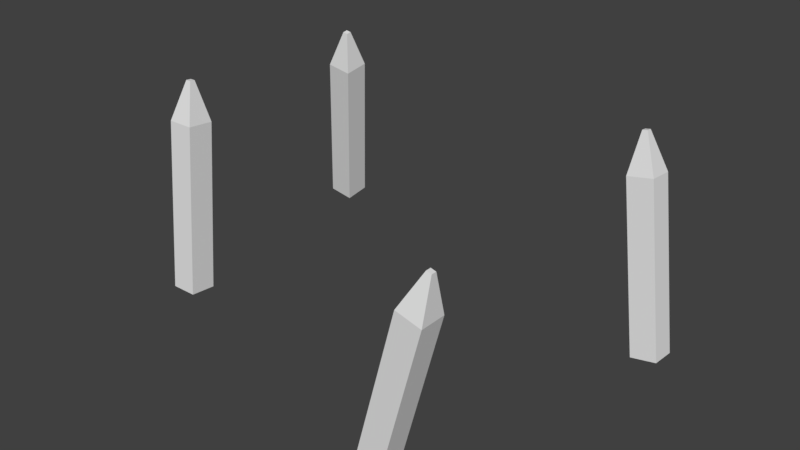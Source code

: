 # Source: hasira.blend  (saved by Blender 2.79.0; exported with 4.5.12 LTS)
import bpy
from mathutils import Matrix  # noqa: F401  (used for matrix-valued properties, if any)

bpy.ops.wm.read_factory_settings(use_empty=True)
scene = bpy.context.scene
scene.name = 'Scene'

# ---- collections
col_collection_1 = bpy.data.collections.new('Collection 1'); scene.collection.children.link(col_collection_1)

# ---- materials (node trees are filled in below, after node groups)
mat_material_002 = bpy.data.materials.new('Material.002')
mat_material_002.alpha_threshold = 0.0
mat_material_002.use_transparent_shadow = False
mat_material_002.roughness = 0.5
mat_material_001 = bpy.data.materials.new('Material.001')
mat_material_001.alpha_threshold = 0.0
mat_material_001.use_transparent_shadow = False
mat_material_001.roughness = 0.5
mat_material_003 = bpy.data.materials.new('Material.003')
mat_material_003.alpha_threshold = 0.0
mat_material_003.use_transparent_shadow = False
mat_material_003.roughness = 0.5
mat_material_004 = bpy.data.materials.new('Material.004')
mat_material_004.alpha_threshold = 0.0
mat_material_004.use_transparent_shadow = False
mat_material_004.roughness = 0.5

# ---- material node trees

# ---- world
world_world = bpy.data.worlds.new('World'); scene.world = world_world
world_world.color = (0.05088, 0.05088, 0.05088)
world_world.use_sun_shadow = False
world_world.sun_shadow_jitter_overblur = 0.0
world_world.cycles.sampling_method = 'MANUAL'

# ---- meshes
me_cube_001 = bpy.data.meshes.new('Cube.001')
me_cube_001.from_pydata([(-1.0, -1.0, -1.0), (-1.0, -1.0, 12.0), (-1.0, 1.0, -1.0), (-1.0, 1.0, 12.0), (1.0, -1.0, -1.0), (1.0, -1.0, 12.0), (1.0, 1.0, -1.0), (1.0, 1.0, 12.0), (-0.2, -0.2, 15.0), (-0.2, 0.2, 15.0), (0.2, 0.2, 15.0), (0.2, -0.2, 15.0)], [], [(0, 1, 3, 2), (2, 3, 7, 6), (6, 7, 5, 4), (4, 5, 1, 0), (2, 6, 4, 0), (7, 3, 9, 10), (10, 9, 8, 11), (5, 7, 10, 11), (3, 1, 8, 9), (1, 5, 11, 8)])
_uv = me_cube_001.uv_layers.new(name='UVMap')
_uv.uv.foreach_set('vector', [0.6, 0.0, 0.6, 0.8072, 0.4, 0.8072, 0.4, 1.493e-08, 0.0, 1.0, 7.153e-08, 0.1928, 0.2, 0.1928, 0.2, 1.0, 0.8, 0.0, 0.8, 0.8072, 0.6, 0.8072, 0.6, 1.493e-08, 0.2, 1.0, 0.2, 0.1928, 0.4, 0.1928, 0.4, 1.0, 1.0, 0.1252, 0.8, 0.1252, 0.8, 1.12e-08, 1.0, 0.0, 0.2, 0.1928, 7.153e-08, 0.1928, 0.08, 0.0, 0.12, 0.0, 0.84, 0.1252, 0.84, 0.1503, 0.8, 0.1503, 0.8, 0.1252, 0.6, 0.8072, 0.8, 0.8072, 0.72, 1.0, 0.68, 1.0, 0.4, 0.8072, 0.6, 0.8072, 0.52, 1.0, 0.48, 1.0, 0.4, 0.1928, 0.2, 0.1928, 0.28, 0.0, 0.32, 0.0])
me_cube_001.materials.append(mat_material_002)
me_cube_001.use_remesh_preserve_volume = False
me_cube_001.use_remesh_preserve_attributes = False
me_cube_001.use_mirror_vertex_groups = False
me_cube_001.update()
me_cube_002 = bpy.data.meshes.new('Cube.002')
me_cube_002.from_pydata([(-1.0, -1.0, -1.0), (-1.0, -1.0, 12.0), (-1.0, 1.0, -1.0), (-1.0, 1.0, 12.0), (1.0, -1.0, -1.0), (1.0, -1.0, 12.0), (1.0, 1.0, -1.0), (1.0, 1.0, 12.0), (-0.2, -0.2, 15.0), (-0.2, 0.2, 15.0), (0.2, 0.2, 15.0), (0.2, -0.2, 15.0)], [], [(0, 1, 3, 2), (2, 3, 7, 6), (6, 7, 5, 4), (4, 5, 1, 0), (2, 6, 4, 0), (7, 3, 9, 10), (10, 9, 8, 11), (5, 7, 10, 11), (3, 1, 8, 9), (1, 5, 11, 8)])
_uv = me_cube_002.uv_layers.new(name='UVMap')
_uv.uv.foreach_set('vector', [0.6, 0.0, 0.6, 0.8072, 0.4, 0.8072, 0.4, 1.493e-08, 0.0, 1.0, 7.153e-08, 0.1928, 0.2, 0.1928, 0.2, 1.0, 0.8, 0.0, 0.8, 0.8072, 0.6, 0.8072, 0.6, 1.493e-08, 0.2, 1.0, 0.2, 0.1928, 0.4, 0.1928, 0.4, 1.0, 1.0, 0.1252, 0.8, 0.1252, 0.8, 1.12e-08, 1.0, 0.0, 0.2, 0.1928, 7.153e-08, 0.1928, 0.08, 0.0, 0.12, 0.0, 0.84, 0.1252, 0.84, 0.1503, 0.8, 0.1503, 0.8, 0.1252, 0.6, 0.8072, 0.8, 0.8072, 0.72, 1.0, 0.68, 1.0, 0.4, 0.8072, 0.6, 0.8072, 0.52, 1.0, 0.48, 1.0, 0.4, 0.1928, 0.2, 0.1928, 0.28, 0.0, 0.32, 0.0])
me_cube_002.materials.append(mat_material_001)
me_cube_002.use_remesh_preserve_volume = False
me_cube_002.use_remesh_preserve_attributes = False
me_cube_002.use_mirror_vertex_groups = False
me_cube_002.update()
me_cube_003 = bpy.data.meshes.new('Cube.003')
me_cube_003.from_pydata([(-1.0, -1.0, -1.0), (-1.0, -1.0, 12.0), (-1.0, 1.0, -1.0), (-1.0, 1.0, 12.0), (1.0, -1.0, -1.0), (1.0, -1.0, 12.0), (1.0, 1.0, -1.0), (1.0, 1.0, 12.0), (-0.2, -0.2, 15.0), (-0.2, 0.2, 15.0), (0.2, 0.2, 15.0), (0.2, -0.2, 15.0)], [], [(0, 1, 3, 2), (2, 3, 7, 6), (6, 7, 5, 4), (4, 5, 1, 0), (2, 6, 4, 0), (7, 3, 9, 10), (10, 9, 8, 11), (5, 7, 10, 11), (3, 1, 8, 9), (1, 5, 11, 8)])
_uv = me_cube_003.uv_layers.new(name='UVMap')
_uv.uv.foreach_set('vector', [0.6, 0.0, 0.6, 0.8072, 0.4, 0.8072, 0.4, 1.493e-08, 0.0, 1.0, 7.153e-08, 0.1928, 0.2, 0.1928, 0.2, 1.0, 0.8, 0.0, 0.8, 0.8072, 0.6, 0.8072, 0.6, 1.493e-08, 0.2, 1.0, 0.2, 0.1928, 0.4, 0.1928, 0.4, 1.0, 1.0, 0.1252, 0.8, 0.1252, 0.8, 1.12e-08, 1.0, 0.0, 0.2, 0.1928, 7.153e-08, 0.1928, 0.08, 0.0, 0.12, 0.0, 0.84, 0.1252, 0.84, 0.1503, 0.8, 0.1503, 0.8, 0.1252, 0.6, 0.8072, 0.8, 0.8072, 0.72, 1.0, 0.68, 1.0, 0.4, 0.8072, 0.6, 0.8072, 0.52, 1.0, 0.48, 1.0, 0.4, 0.1928, 0.2, 0.1928, 0.28, 0.0, 0.32, 0.0])
me_cube_003.materials.append(mat_material_003)
me_cube_003.use_remesh_preserve_volume = False
me_cube_003.use_remesh_preserve_attributes = False
me_cube_003.use_mirror_vertex_groups = False
me_cube_003.update()
me_cube_004 = bpy.data.meshes.new('Cube.004')
me_cube_004.from_pydata([(-1.0, -1.0, -1.0), (-1.0, -1.0, 12.0), (-1.0, 1.0, -1.0), (-1.0, 1.0, 12.0), (1.0, -1.0, -1.0), (1.0, -1.0, 12.0), (1.0, 1.0, -1.0), (1.0, 1.0, 12.0), (-0.2, -0.2, 15.0), (-0.2, 0.2, 15.0), (0.2, 0.2, 15.0), (0.2, -0.2, 15.0)], [], [(0, 1, 3, 2), (2, 3, 7, 6), (6, 7, 5, 4), (4, 5, 1, 0), (2, 6, 4, 0), (7, 3, 9, 10), (10, 9, 8, 11), (5, 7, 10, 11), (3, 1, 8, 9), (1, 5, 11, 8)])
_uv = me_cube_004.uv_layers.new(name='UVMap')
_uv.uv.foreach_set('vector', [0.6, 0.0, 0.6, 0.8072, 0.4, 0.8072, 0.4, 1.493e-08, 0.0, 1.0, 7.153e-08, 0.1928, 0.2, 0.1928, 0.2, 1.0, 0.8, 0.0, 0.8, 0.8072, 0.6, 0.8072, 0.6, 1.493e-08, 0.2, 1.0, 0.2, 0.1928, 0.4, 0.1928, 0.4, 1.0, 1.0, 0.1252, 0.8, 0.1252, 0.8, 1.12e-08, 1.0, 0.0, 0.2, 0.1928, 7.153e-08, 0.1928, 0.08, 0.0, 0.12, 0.0, 0.84, 0.1252, 0.84, 0.1503, 0.8, 0.1503, 0.8, 0.1252, 0.6, 0.8072, 0.8, 0.8072, 0.72, 1.0, 0.68, 1.0, 0.4, 0.8072, 0.6, 0.8072, 0.52, 1.0, 0.48, 1.0, 0.4, 0.1928, 0.2, 0.1928, 0.28, 0.0, 0.32, 0.0])
me_cube_004.materials.append(mat_material_004)
me_cube_004.use_remesh_preserve_volume = False
me_cube_004.use_remesh_preserve_attributes = False
me_cube_004.use_mirror_vertex_groups = False
me_cube_004.update()

# ---- objects
ob_cube = bpy.data.objects.new('Cube', me_cube_001)
ob_cube_001 = bpy.data.objects.new('Cube.001', me_cube_002)
ob_cube_002 = bpy.data.objects.new('Cube.002', me_cube_003)
ob_cube_003 = bpy.data.objects.new('Cube.003', me_cube_004)

# ---- transforms, parenting, visibility, modifiers, constraints
ob_cube.location = (-5.0, -3.0, -0.9)
ob_cube.rotation_euler = (-0.08727, -1.935e-17, 8.449e-19)
ob_cube.scale = (0.4, 0.4, 0.4)
ob_cube.lineart.crease_threshold = 0.0
ob_cube_001.location = (4.0, -5.0, -1.9)
ob_cube_001.rotation_euler = (-1.207e-09, 0.2618, -9.172e-09)
ob_cube_001.scale = (0.4, 0.4, 0.4)
ob_cube_001.lineart.crease_threshold = 0.0
ob_cube_002.location = (7.0, 3.0, -1.3)
ob_cube_002.rotation_euler = (-0.08861, -0.1739, 0.01537)
ob_cube_002.scale = (0.4, 0.4, 0.4)
ob_cube_002.lineart.crease_threshold = 0.0
ob_cube_003.location = (-6.0, 5.0, -0.9)
ob_cube_003.rotation_euler = (0.1745, 0.1745, -6.035e-09)
ob_cube_003.scale = (0.4, 0.4, 0.4)
ob_cube_003.lineart.crease_threshold = 0.0

# ---- collection membership
col_collection_1.objects.link(ob_cube)
col_collection_1.objects.link(ob_cube_001)
col_collection_1.objects.link(ob_cube_002)
col_collection_1.objects.link(ob_cube_003)

# ---- scene / render settings (as saved in the file)
scene.frame_start = 1; scene.frame_end = 250; scene.frame_set(1)
scene.render.engine = 'BLENDER_EEVEE_NEXT'
scene.render.resolution_percentage = 50
scene.render.dither_intensity = 0.0
scene.cycles.use_denoising = False
scene.cycles.samples = 128
scene.cycles.sampling_pattern = 'TABULATED_SOBOL'
scene.cycles.use_adaptive_sampling = False
scene.cycles.use_light_tree = False
scene.cycles.blur_glossy = 0.0
scene.cycles.sample_clamp_indirect = 0.0
scene.view_settings.view_transform = 'Standard'
bpy.context.view_layer.update()

# ---- added for rendering (the .blend has no active camera and no usable light): camera, sun
cam_auto = bpy.data.cameras.new('AutoCamera')
cam_auto.lens = 50.0
cam_auto.sensor_width = 36.0
cam_auto.clip_end = 1000.0
ob_auto_camera = bpy.data.objects.new('AutoCamera', cam_auto)
scene.collection.objects.link(ob_auto_camera)
ob_auto_camera.location = (18.2567, -21.283, 15.5708)
ob_auto_camera.rotation_euler = (1.09748, -7.21219e-08, 0.694738)
scene.camera = ob_auto_camera
light_auto_sun = bpy.data.lights.new('AutoSun', 'SUN')
light_auto_sun.energy = 3.0
light_auto_sun.angle = 0.0523599
ob_auto_sun = bpy.data.objects.new('AutoSun', light_auto_sun)
scene.collection.objects.link(ob_auto_sun)
ob_auto_sun.rotation_euler = (0.872665, 0.174533, 0.523599)
bpy.context.view_layer.update()
